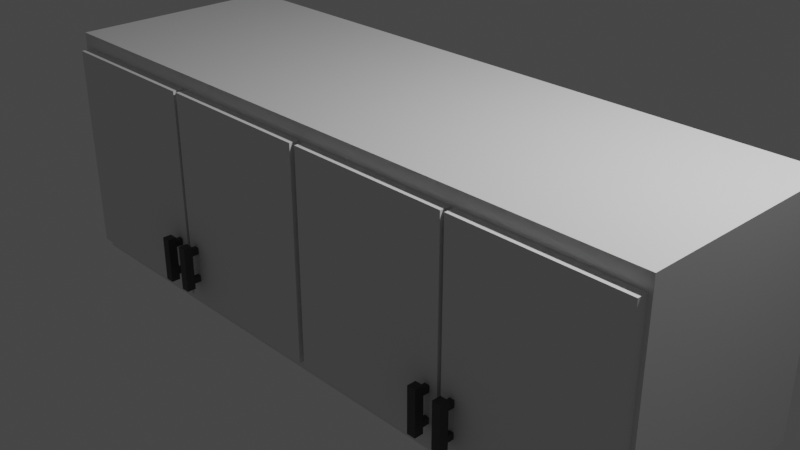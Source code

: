 # Source: laci_atas.blend  (saved by Blender 2.90.8; exported with 4.5.12 LTS)
import bpy
from mathutils import Matrix  # noqa: F401  (used for matrix-valued properties, if any)

bpy.ops.wm.read_factory_settings(use_empty=True)
scene = bpy.context.scene
scene.name = 'Scene'

# ---- collections
col_collection = bpy.data.collections.new('Collection'); scene.collection.children.link(col_collection)

# ---- materials (node trees are filled in below, after node groups)
mat_material = bpy.data.materials.new('Material')
mat_material.alpha_threshold = 0.0
mat_material.use_transparent_shadow = False
mat_material.line_color = (0.0, 0.0, 0.0, 1.0)
mat_material_001 = bpy.data.materials.new('Material.001')
mat_material_001.use_transparent_shadow = False
mat_material_002 = bpy.data.materials.new('Material.002')
mat_material_002.use_transparent_shadow = False

# ---- material node trees
mat_material.use_nodes = True; mat_material.node_tree.nodes.clear()
_N = mat_material.node_tree.nodes; _L = mat_material.node_tree.links
n0 = _N.new('ShaderNodeOutputMaterial'); n0.name = 'Material Output'; n0.location = (300, 300)
n1 = _N.new('ShaderNodeBsdfPrincipled'); n1.name = 'Principled BSDF'; n1.location = (10, 300)
n1.distribution = 'GGX'
n1.subsurface_method = 'BURLEY'
n1.inputs[0].default_value = (0.7842, 0.7842, 0.7842, 1.0)
n1.inputs[2].default_value = 0.4
n1.inputs[3].default_value = 1.45
n1.inputs[27].default_value = (0.0, 0.0, 0.0, 1.0)
n1.inputs[28].default_value = 1.0
_L.new(n1.outputs[0], n0.inputs[0])
n0.is_active_output = True
mat_material_001.use_nodes = True; mat_material_001.node_tree.nodes.clear()
_N = mat_material_001.node_tree.nodes; _L = mat_material_001.node_tree.links
n0 = _N.new('ShaderNodeBsdfPrincipled'); n0.name = 'Principled BSDF'; n0.location = (10, 300)
n0.distribution = 'GGX'
n0.subsurface_method = 'BURLEY'
n0.inputs[0].default_value = (0.3625, 0.3475, 0.3694, 1.0)
n0.inputs[3].default_value = 1.45
n0.inputs[27].default_value = (0.0, 0.0, 0.0, 1.0)
n0.inputs[28].default_value = 1.0
n1 = _N.new('ShaderNodeOutputMaterial'); n1.name = 'Material Output'; n1.location = (300, 300)
_L.new(n0.outputs[0], n1.inputs[0])
n1.is_active_output = True
mat_material_002.use_nodes = True; mat_material_002.node_tree.nodes.clear()
_N = mat_material_002.node_tree.nodes; _L = mat_material_002.node_tree.links
n0 = _N.new('ShaderNodeBsdfPrincipled'); n0.name = 'Principled BSDF'; n0.location = (10, 300)
n0.distribution = 'GGX'
n0.subsurface_method = 'BURLEY'
n0.inputs[0].default_value = (0.06045, 0.05401, 0.05708, 1.0)
n0.inputs[3].default_value = 1.45
n0.inputs[27].default_value = (0.0, 0.0, 0.0, 1.0)
n0.inputs[28].default_value = 1.0
n1 = _N.new('ShaderNodeOutputMaterial'); n1.name = 'Material Output'; n1.location = (300, 300)
_L.new(n0.outputs[0], n1.inputs[0])
n1.is_active_output = True

# ---- world
world_world = bpy.data.worlds.new('World'); scene.world = world_world
world_world.use_nodes = True; world_world.node_tree.nodes.clear()
_N = world_world.node_tree.nodes; _L = world_world.node_tree.links
n0 = _N.new('ShaderNodeOutputWorld'); n0.name = 'World Output'; n0.location = (300, 300)
n1 = _N.new('ShaderNodeBackground'); n1.name = 'Background'; n1.location = (10, 300)
n1.inputs[0].default_value = (0.05088, 0.05088, 0.05088, 1.0)
_L.new(n1.outputs[0], n0.inputs[0])
n0.is_active_output = True
world_world.color = (0.05088, 0.05088, 0.05088)
world_world.use_sun_shadow = False
world_world.sun_shadow_jitter_overblur = 0.0

# ---- cameras
cam_camera = bpy.data.cameras.new('Camera')
cam_camera.clip_end = 100.0
cam_camera.ortho_scale = 7.314

# ---- lights
light_light = bpy.data.lights.new('Light', 'POINT')
light_light.transmission_factor = 0.0
light_light.energy = 1000.0
light_light.shadow_soft_size = 0.1
light_light.shadow_maximum_resolution = 0.006
light_light.use_absolute_resolution = True

# ---- meshes
me_cube = bpy.data.meshes.new('Cube')
me_cube.from_pydata([(1.0, 1.0, 1.0), (0.9647, 0.9403, -1.0), (1.0, -1.0, 1.0), (0.9647, -0.9403, -1.0), (-1.0, 1.0, 1.0), (-0.9647, 0.9403, -1.0), (-1.0, -1.0, 1.0), (-0.9647, -0.9403, -1.0), (-1.0, 1.0, -1.0), (-1.0, -1.0, -1.0), (1.0, 1.0, -1.0), (1.0, -1.0, -1.0)], [], [(11, 2, 6, 9), (9, 6, 4, 8), (10, 0, 2, 11), (8, 4, 0, 10), (5, 7, 9, 8), (1, 5, 8, 10), (7, 3, 11, 9), (3, 1, 10, 11), (5, 1, 3, 7), (2, 0, 4, 6)])
me_cube.polygons.foreach_set('material_index', [0, 0, 0, 0, 2, 0, 0, 0, 2, 0])
_uv = me_cube.uv_layers.new(name='UVMap')
_uv.uv.foreach_set('vector', [0.375, 0.75, 0.625, 0.75, 0.625, 1.0, 0.375, 1.0, 0.375, 0.0, 0.625, 0.0, 0.625, 0.25, 0.375, 0.25, 0.375, 0.5, 0.625, 0.5, 0.625, 0.75, 0.375, 0.75, 0.375, 0.25, 0.625, 0.25, 0.625, 0.5, 0.375, 0.5, 0.1325, 0.5075, 0.1325, 0.7425, 0.125, 0.75, 0.125, 0.5, 0.3675, 0.5075, 0.1325, 0.5075, 0.125, 0.5, 0.375, 0.5, 0.1325, 0.7425, 0.3675, 0.7425, 0.375, 0.75, 0.125, 0.75, 0.3675, 0.7425, 0.3675, 0.5075, 0.375, 0.5, 0.375, 0.75, 0.1325, 0.5075, 0.3675, 0.5075, 0.3675, 0.7425, 0.1325, 0.7425, 0.625, 0.75, 0.625, 0.5, 0.625, 0.25, 0.625, 0.0])
me_cube.materials.append(mat_material)
me_cube.materials.append(mat_material_001)
me_cube.materials.append(mat_material_001)
me_cube.use_remesh_preserve_volume = False
me_cube.use_remesh_preserve_attributes = False
me_cube.use_mirror_vertex_groups = False
me_cube.update()
me_cube_001 = bpy.data.meshes.new('Cube.001')
me_cube_001.from_pydata([(-1.0, -1.0, -1.0), (-1.0, -1.0, 1.0), (-1.0, 1.0, -1.0), (-1.0, 1.0, 1.0), (1.0, -1.0, -1.0), (1.0, -1.0, 1.0), (1.0, 1.0, -1.0), (1.0, 1.0, 1.0)], [], [(0, 1, 3, 2), (2, 3, 7, 6), (6, 7, 5, 4), (4, 5, 1, 0), (2, 6, 4, 0), (7, 3, 1, 5)])
_uv = me_cube_001.uv_layers.new(name='UVMap')
_uv.uv.foreach_set('vector', [0.375, 0.0, 0.625, 0.0, 0.625, 0.25, 0.375, 0.25, 0.375, 0.25, 0.625, 0.25, 0.625, 0.5, 0.375, 0.5, 0.375, 0.5, 0.625, 0.5, 0.625, 0.75, 0.375, 0.75, 0.375, 0.75, 0.625, 0.75, 0.625, 1.0, 0.375, 1.0, 0.125, 0.5, 0.375, 0.5, 0.375, 0.75, 0.125, 0.75, 0.625, 0.5, 0.875, 0.5, 0.875, 0.75, 0.625, 0.75])
me_cube_001.use_remesh_fix_poles = True
me_cube_001.use_remesh_preserve_attributes = False
me_cube_001.use_mirror_vertex_groups = False
me_cube_001.update()
me_cube_002 = bpy.data.meshes.new('Cube.002')
me_cube_002.from_pydata([(-1.0, -1.0, -1.0), (-1.0, -1.0, 1.0), (-1.0, 1.0, -1.0), (-1.0, 1.0, 1.0), (1.0, -1.0, -1.0), (1.0, -1.0, 1.0), (1.0, 1.0, -1.0), (1.0, 1.0, 1.0)], [], [(0, 1, 3, 2), (2, 3, 7, 6), (6, 7, 5, 4), (4, 5, 1, 0), (2, 6, 4, 0), (7, 3, 1, 5)])
_uv = me_cube_002.uv_layers.new(name='UVMap')
_uv.uv.foreach_set('vector', [0.375, 0.0, 0.625, 0.0, 0.625, 0.25, 0.375, 0.25, 0.375, 0.25, 0.625, 0.25, 0.625, 0.5, 0.375, 0.5, 0.375, 0.5, 0.625, 0.5, 0.625, 0.75, 0.375, 0.75, 0.375, 0.75, 0.625, 0.75, 0.625, 1.0, 0.375, 1.0, 0.125, 0.5, 0.375, 0.5, 0.375, 0.75, 0.125, 0.75, 0.625, 0.5, 0.875, 0.5, 0.875, 0.75, 0.625, 0.75])
me_cube_002.use_remesh_fix_poles = True
me_cube_002.use_remesh_preserve_attributes = False
me_cube_002.use_mirror_vertex_groups = False
me_cube_002.update()
me_cube_003 = bpy.data.meshes.new('Cube.003')
me_cube_003.from_pydata([(-1.0, -1.0, -1.0), (-1.0, -1.0, 1.0), (-1.0, 1.0, -1.0), (-1.0, 1.0, 1.0), (1.0, -1.0, -1.0), (1.0, -1.0, 1.0), (1.0, 1.0, -1.0), (1.0, 1.0, 1.0)], [], [(0, 1, 3, 2), (2, 3, 7, 6), (6, 7, 5, 4), (4, 5, 1, 0), (2, 6, 4, 0), (7, 3, 1, 5)])
_uv = me_cube_003.uv_layers.new(name='UVMap')
_uv.uv.foreach_set('vector', [0.375, 0.0, 0.625, 0.0, 0.625, 0.25, 0.375, 0.25, 0.375, 0.25, 0.625, 0.25, 0.625, 0.5, 0.375, 0.5, 0.375, 0.5, 0.625, 0.5, 0.625, 0.75, 0.375, 0.75, 0.375, 0.75, 0.625, 0.75, 0.625, 1.0, 0.375, 1.0, 0.125, 0.5, 0.375, 0.5, 0.375, 0.75, 0.125, 0.75, 0.625, 0.5, 0.875, 0.5, 0.875, 0.75, 0.625, 0.75])
me_cube_003.use_remesh_fix_poles = True
me_cube_003.use_remesh_preserve_attributes = False
me_cube_003.use_mirror_vertex_groups = False
me_cube_003.update()
me_cube_004 = bpy.data.meshes.new('Cube.004')
me_cube_004.from_pydata([(-1.0, -1.0, -1.0), (-1.0, -1.0, 1.0), (-1.0, 1.0, -1.0), (-1.0, 1.0, 1.0), (1.0, -1.0, -1.0), (1.0, -1.0, 1.0), (1.0, 1.0, -1.0), (1.0, 1.0, 1.0)], [], [(0, 1, 3, 2), (2, 3, 7, 6), (6, 7, 5, 4), (4, 5, 1, 0), (2, 6, 4, 0), (7, 3, 1, 5)])
_uv = me_cube_004.uv_layers.new(name='UVMap')
_uv.uv.foreach_set('vector', [0.375, 0.0, 0.625, 0.0, 0.625, 0.25, 0.375, 0.25, 0.375, 0.25, 0.625, 0.25, 0.625, 0.5, 0.375, 0.5, 0.375, 0.5, 0.625, 0.5, 0.625, 0.75, 0.375, 0.75, 0.375, 0.75, 0.625, 0.75, 0.625, 1.0, 0.375, 1.0, 0.125, 0.5, 0.375, 0.5, 0.375, 0.75, 0.125, 0.75, 0.625, 0.5, 0.875, 0.5, 0.875, 0.75, 0.625, 0.75])
me_cube_004.use_remesh_fix_poles = True
me_cube_004.use_remesh_preserve_attributes = False
me_cube_004.use_mirror_vertex_groups = False
me_cube_004.update()
me_cube_005 = bpy.data.meshes.new('Cube.005')
me_cube_005.from_pydata([(-1.0, -1.0, -1.0), (-1.0, -1.0, 1.0), (-1.0, 1.0, -1.0), (-1.0, 1.0, 1.0), (1.0, -1.0, -1.0), (1.0, -1.0, 1.0), (1.0, 1.0, -1.0), (1.0, 1.0, 1.0), (-1.0, -1.0, 0.8035), (-1.0, 1.0, 0.8035), (1.0, 1.0, 0.8035), (1.0, -1.0, 0.8035), (-1.0, 1.0, 0.5029), (1.0, 1.0, 0.5029), (1.0, -1.0, 0.5029), (-1.0, -1.0, 0.5029), (-1.0, 1.0, -0.8035), (1.0, 1.0, -0.8035), (1.0, -1.0, -0.8035), (-1.0, -1.0, -0.8035), (-1.0, -1.0, -0.5318), (-1.0, 1.0, -0.5318), (1.0, 1.0, -0.5318), (1.0, -1.0, -0.5318), (-0.5784, 1.0, -1.0), (-0.5784, 1.0, 1.0), (-0.5784, -1.0, -1.0), (-0.5784, -1.0, 1.0), (-0.5784, -1.0, 0.8035), (-0.5784, 1.0, 0.8035), (-0.5784, 1.0, 0.5029), (-0.5784, -1.0, 0.5029), (-0.5784, -1.0, -0.8035), (-0.5784, 1.0, -0.8035), (-0.5784, -1.0, -0.5318), (-0.5784, 1.0, -0.5318), (0.5955, 1.0, 1.0), (0.5955, -1.0, -1.0), (0.5955, 1.0, 0.8035), (0.5955, 1.0, 0.5029), (0.5955, 1.0, -0.8035), (0.5955, 1.0, -0.5318), (0.5955, 1.0, -1.0), (0.5955, -1.0, 1.0), (0.5955, -1.0, 0.8035), (0.5955, -1.0, 0.5029), (0.5955, -1.0, -0.8035), (0.5955, -1.0, -0.5318), (-0.5784, 3.081, -0.5318), (-0.5784, 3.081, -0.8035), (-0.5784, 3.081, 0.8035), (-0.5784, 3.081, 0.5029), (0.5955, 3.081, 0.8035), (0.5955, 3.081, 0.5029), (0.5955, 3.081, -0.8035), (0.5955, 3.081, -0.5318)], [], [(8, 1, 3, 9), (38, 36, 7, 10), (10, 7, 5, 11), (28, 27, 1, 8), (42, 6, 4, 37), (25, 3, 1, 27), (31, 28, 8, 15), (13, 10, 11, 14), (39, 38, 10, 13), (15, 8, 9, 12), (20, 15, 12, 21), (41, 39, 13, 22), (22, 13, 14, 23), (34, 31, 15, 20), (26, 32, 19, 0), (6, 17, 18, 4), (42, 40, 17, 6), (0, 19, 16, 2), (32, 34, 20, 19), (17, 22, 23, 18), (40, 41, 22, 17), (19, 20, 21, 16), (16, 21, 35, 33), (46, 47, 34, 32), (2, 16, 33, 24), (37, 46, 32, 26), (47, 45, 31, 34), (21, 12, 30, 35), (12, 9, 29, 30), (45, 44, 28, 31), (36, 25, 27, 43), (2, 24, 26, 0), (44, 43, 27, 28), (9, 3, 25, 29), (11, 5, 43, 44), (7, 36, 43, 5), (14, 11, 44, 45), (23, 14, 45, 47), (4, 18, 46, 37), (18, 23, 47, 46), (30, 29, 50, 51), (24, 33, 40, 42), (35, 30, 39, 41), (35, 41, 55, 48), (24, 42, 37, 26), (29, 25, 36, 38), (49, 48, 55, 54), (51, 50, 52, 53), (39, 30, 51, 53), (38, 39, 53, 52), (33, 35, 48, 49), (40, 33, 49, 54), (29, 38, 52, 50), (41, 40, 54, 55)])
me_cube_005.polygons.foreach_set('material_index', [0, 0, 0, 0, 0, 0, 0, 0, 0, 0, 0, 0, 0, 0, 0, 0, 0, 0, 0, 0, 0, 0, 0, 0, 0, 0, 0, 0, 0, 0, 0, 0, 0, 0, 0, 0, 0, 0, 0, 0, 1, 0, 0, 1, 0, 0, 0, 0, 1, 1, 1, 1, 1, 1])
_uv = me_cube_005.uv_layers.new(name='UVMap')
_uv.uv.foreach_set('vector', [0.6004, 0.0, 0.625, 0.0, 0.625, 0.25, 0.6004, 0.25, 0.6004, 0.4494, 0.625, 0.4494, 0.625, 0.5, 0.6004, 0.5, 0.6004, 0.5, 0.625, 0.5, 0.625, 0.75, 0.6004, 0.75, 0.6004, 0.9473, 0.625, 0.9473, 0.625, 1.0, 0.6004, 1.0, 0.3244, 0.5, 0.375, 0.5, 0.375, 0.75, 0.3244, 0.75, 0.8223, 0.5, 0.875, 0.5, 0.875, 0.75, 0.8223, 0.75, 0.5629, 0.9473, 0.6004, 0.9473, 0.6004, 1.0, 0.5629, 1.0, 0.5629, 0.5, 0.6004, 0.5, 0.6004, 0.75, 0.5629, 0.75, 0.5629, 0.4494, 0.6004, 0.4494, 0.6004, 0.5, 0.5629, 0.5, 0.5629, 0.0, 0.6004, 0.0, 0.6004, 0.25, 0.5629, 0.25, 0.4335, 0.0, 0.5629, 0.0, 0.5629, 0.25, 0.4335, 0.25, 0.4335, 0.4494, 0.5629, 0.4494, 0.5629, 0.5, 0.4335, 0.5, 0.4335, 0.5, 0.5629, 0.5, 0.5629, 0.75, 0.4335, 0.75, 0.4335, 0.9473, 0.5629, 0.9473, 0.5629, 1.0, 0.4335, 1.0, 0.375, 0.9473, 0.3996, 0.9473, 0.3996, 1.0, 0.375, 1.0, 0.375, 0.5, 0.3996, 0.5, 0.3996, 0.75, 0.375, 0.75, 0.375, 0.4494, 0.3996, 0.4494, 0.3996, 0.5, 0.375, 0.5, 0.375, 0.0, 0.3996, 0.0, 0.3996, 0.25, 0.375, 0.25, 0.3996, 0.9473, 0.4335, 0.9473, 0.4335, 1.0, 0.3996, 1.0, 0.3996, 0.5, 0.4335, 0.5, 0.4335, 0.75, 0.3996, 0.75, 0.3996, 0.4494, 0.4335, 0.4494, 0.4335, 0.5, 0.3996, 0.5, 0.3996, 0.0, 0.4335, 0.0, 0.4335, 0.25, 0.3996, 0.25, 0.3996, 0.25, 0.4335, 0.25, 0.4335, 0.3027, 0.3996, 0.3027, 0.3996, 0.8006, 0.4335, 0.8006, 0.4335, 0.9473, 0.3996, 0.9473, 0.375, 0.25, 0.3996, 0.25, 0.3996, 0.3027, 0.375, 0.3027, 0.375, 0.8006, 0.3996, 0.8006, 0.3996, 0.9473, 0.375, 0.9473, 0.4335, 0.8006, 0.5629, 0.8006, 0.5629, 0.9473, 0.4335, 0.9473, 0.4335, 0.25, 0.5629, 0.25, 0.5629, 0.3027, 0.4335, 0.3027, 0.5629, 0.25, 0.6004, 0.25, 0.6004, 0.3027, 0.5629, 0.3027, 0.5629, 0.8006, 0.6004, 0.8006, 0.6004, 0.9473, 0.5629, 0.9473, 0.6756, 0.5, 0.8223, 0.5, 0.8223, 0.75, 0.6756, 0.75, 0.125, 0.5, 0.1777, 0.5, 0.1777, 0.75, 0.125, 0.75, 0.6004, 0.8006, 0.625, 0.8006, 0.625, 0.9473, 0.6004, 0.9473, 0.6004, 0.25, 0.625, 0.25, 0.625, 0.3027, 0.6004, 0.3027, 0.6004, 0.75, 0.625, 0.75, 0.625, 0.8006, 0.6004, 0.8006, 0.625, 0.5, 0.6756, 0.5, 0.6756, 0.75, 0.625, 0.75, 0.5629, 0.75, 0.6004, 0.75, 0.6004, 0.8006, 0.5629, 0.8006, 0.4335, 0.75, 0.5629, 0.75, 0.5629, 0.8006, 0.4335, 0.8006, 0.375, 0.75, 0.3996, 0.75, 0.3996, 0.8006, 0.375, 0.8006, 0.3996, 0.75, 0.4335, 0.75, 0.4335, 0.8006, 0.3996, 0.8006, 0.5629, 0.3027, 0.6004, 0.3027, 0.6004, 0.3027, 0.5629, 0.3027, 0.375, 0.3027, 0.3996, 0.3027, 0.3996, 0.4494, 0.375, 0.4494, 0.4335, 0.3027, 0.5629, 0.3027, 0.5629, 0.4494, 0.4335, 0.4494, 0.4335, 0.3027, 0.4335, 0.4494, 0.4335, 0.4494, 0.4335, 0.3027, 0.1777, 0.5, 0.3244, 0.5, 0.3244, 0.75, 0.1777, 0.75, 0.6004, 0.3027, 0.625, 0.3027, 0.625, 0.4494, 0.6004, 0.4494, 0.3996, 0.3027, 0.4335, 0.3027, 0.4335, 0.4494, 0.3996, 0.4494, 0.5629, 0.3027, 0.6004, 0.3027, 0.6004, 0.4494, 0.5629, 0.4494, 0.5629, 0.4494, 0.5629, 0.3027, 0.5629, 0.3027, 0.5629, 0.4494, 0.6004, 0.4494, 0.5629, 0.4494, 0.5629, 0.4494, 0.6004, 0.4494, 0.3996, 0.3027, 0.4335, 0.3027, 0.4335, 0.3027, 0.3996, 0.3027, 0.3996, 0.4494, 0.3996, 0.3027, 0.3996, 0.3027, 0.3996, 0.4494, 0.6004, 0.3027, 0.6004, 0.4494, 0.6004, 0.4494, 0.6004, 0.3027, 0.4335, 0.4494, 0.3996, 0.4494, 0.3996, 0.4494, 0.4335, 0.4494])
me_cube_005.materials.append(mat_material_002)
me_cube_005.materials.append(mat_material_002)
me_cube_005.use_remesh_fix_poles = True
me_cube_005.use_remesh_preserve_attributes = False
me_cube_005.use_mirror_vertex_groups = False
me_cube_005.update()
me_cube_006 = bpy.data.meshes.new('Cube.006')
me_cube_006.from_pydata([(-1.0, -1.0, -1.0), (-1.0, -1.0, 1.0), (-1.0, 1.0, -1.0), (-1.0, 1.0, 1.0), (1.0, -1.0, -1.0), (1.0, -1.0, 1.0), (1.0, 1.0, -1.0), (1.0, 1.0, 1.0), (-1.0, -1.0, 0.8035), (-1.0, 1.0, 0.8035), (1.0, 1.0, 0.8035), (1.0, -1.0, 0.8035), (-1.0, 1.0, 0.5029), (1.0, 1.0, 0.5029), (1.0, -1.0, 0.5029), (-1.0, -1.0, 0.5029), (-1.0, 1.0, -0.8035), (1.0, 1.0, -0.8035), (1.0, -1.0, -0.8035), (-1.0, -1.0, -0.8035), (-1.0, -1.0, -0.5318), (-1.0, 1.0, -0.5318), (1.0, 1.0, -0.5318), (1.0, -1.0, -0.5318), (-0.5784, 1.0, -1.0), (-0.5784, 1.0, 1.0), (-0.5784, -1.0, -1.0), (-0.5784, -1.0, 1.0), (-0.5784, -1.0, 0.8035), (-0.5784, 1.0, 0.8035), (-0.5784, 1.0, 0.5029), (-0.5784, -1.0, 0.5029), (-0.5784, -1.0, -0.8035), (-0.5784, 1.0, -0.8035), (-0.5784, -1.0, -0.5318), (-0.5784, 1.0, -0.5318), (0.5955, 1.0, 1.0), (0.5955, -1.0, -1.0), (0.5955, 1.0, 0.8035), (0.5955, 1.0, 0.5029), (0.5955, 1.0, -0.8035), (0.5955, 1.0, -0.5318), (0.5955, 1.0, -1.0), (0.5955, -1.0, 1.0), (0.5955, -1.0, 0.8035), (0.5955, -1.0, 0.5029), (0.5955, -1.0, -0.8035), (0.5955, -1.0, -0.5318), (-0.5784, 3.081, -0.5318), (-0.5784, 3.081, -0.8035), (-0.5784, 3.081, 0.8035), (-0.5784, 3.081, 0.5029), (0.5955, 3.081, 0.8035), (0.5955, 3.081, 0.5029), (0.5955, 3.081, -0.8035), (0.5955, 3.081, -0.5318)], [], [(8, 1, 3, 9), (38, 36, 7, 10), (10, 7, 5, 11), (28, 27, 1, 8), (42, 6, 4, 37), (25, 3, 1, 27), (31, 28, 8, 15), (13, 10, 11, 14), (39, 38, 10, 13), (15, 8, 9, 12), (20, 15, 12, 21), (41, 39, 13, 22), (22, 13, 14, 23), (34, 31, 15, 20), (26, 32, 19, 0), (6, 17, 18, 4), (42, 40, 17, 6), (0, 19, 16, 2), (32, 34, 20, 19), (17, 22, 23, 18), (40, 41, 22, 17), (19, 20, 21, 16), (16, 21, 35, 33), (46, 47, 34, 32), (2, 16, 33, 24), (37, 46, 32, 26), (47, 45, 31, 34), (21, 12, 30, 35), (12, 9, 29, 30), (45, 44, 28, 31), (36, 25, 27, 43), (2, 24, 26, 0), (44, 43, 27, 28), (9, 3, 25, 29), (11, 5, 43, 44), (7, 36, 43, 5), (14, 11, 44, 45), (23, 14, 45, 47), (4, 18, 46, 37), (18, 23, 47, 46), (30, 29, 50, 51), (24, 33, 40, 42), (35, 30, 39, 41), (35, 41, 55, 48), (24, 42, 37, 26), (29, 25, 36, 38), (49, 48, 55, 54), (51, 50, 52, 53), (39, 30, 51, 53), (38, 39, 53, 52), (33, 35, 48, 49), (40, 33, 49, 54), (29, 38, 52, 50), (41, 40, 54, 55)])
_uv = me_cube_006.uv_layers.new(name='UVMap')
_uv.uv.foreach_set('vector', [0.6004, 0.0, 0.625, 0.0, 0.625, 0.25, 0.6004, 0.25, 0.6004, 0.4494, 0.625, 0.4494, 0.625, 0.5, 0.6004, 0.5, 0.6004, 0.5, 0.625, 0.5, 0.625, 0.75, 0.6004, 0.75, 0.6004, 0.9473, 0.625, 0.9473, 0.625, 1.0, 0.6004, 1.0, 0.3244, 0.5, 0.375, 0.5, 0.375, 0.75, 0.3244, 0.75, 0.8223, 0.5, 0.875, 0.5, 0.875, 0.75, 0.8223, 0.75, 0.5629, 0.9473, 0.6004, 0.9473, 0.6004, 1.0, 0.5629, 1.0, 0.5629, 0.5, 0.6004, 0.5, 0.6004, 0.75, 0.5629, 0.75, 0.5629, 0.4494, 0.6004, 0.4494, 0.6004, 0.5, 0.5629, 0.5, 0.5629, 0.0, 0.6004, 0.0, 0.6004, 0.25, 0.5629, 0.25, 0.4335, 0.0, 0.5629, 0.0, 0.5629, 0.25, 0.4335, 0.25, 0.4335, 0.4494, 0.5629, 0.4494, 0.5629, 0.5, 0.4335, 0.5, 0.4335, 0.5, 0.5629, 0.5, 0.5629, 0.75, 0.4335, 0.75, 0.4335, 0.9473, 0.5629, 0.9473, 0.5629, 1.0, 0.4335, 1.0, 0.375, 0.9473, 0.3996, 0.9473, 0.3996, 1.0, 0.375, 1.0, 0.375, 0.5, 0.3996, 0.5, 0.3996, 0.75, 0.375, 0.75, 0.375, 0.4494, 0.3996, 0.4494, 0.3996, 0.5, 0.375, 0.5, 0.375, 0.0, 0.3996, 0.0, 0.3996, 0.25, 0.375, 0.25, 0.3996, 0.9473, 0.4335, 0.9473, 0.4335, 1.0, 0.3996, 1.0, 0.3996, 0.5, 0.4335, 0.5, 0.4335, 0.75, 0.3996, 0.75, 0.3996, 0.4494, 0.4335, 0.4494, 0.4335, 0.5, 0.3996, 0.5, 0.3996, 0.0, 0.4335, 0.0, 0.4335, 0.25, 0.3996, 0.25, 0.3996, 0.25, 0.4335, 0.25, 0.4335, 0.3027, 0.3996, 0.3027, 0.3996, 0.8006, 0.4335, 0.8006, 0.4335, 0.9473, 0.3996, 0.9473, 0.375, 0.25, 0.3996, 0.25, 0.3996, 0.3027, 0.375, 0.3027, 0.375, 0.8006, 0.3996, 0.8006, 0.3996, 0.9473, 0.375, 0.9473, 0.4335, 0.8006, 0.5629, 0.8006, 0.5629, 0.9473, 0.4335, 0.9473, 0.4335, 0.25, 0.5629, 0.25, 0.5629, 0.3027, 0.4335, 0.3027, 0.5629, 0.25, 0.6004, 0.25, 0.6004, 0.3027, 0.5629, 0.3027, 0.5629, 0.8006, 0.6004, 0.8006, 0.6004, 0.9473, 0.5629, 0.9473, 0.6756, 0.5, 0.8223, 0.5, 0.8223, 0.75, 0.6756, 0.75, 0.125, 0.5, 0.1777, 0.5, 0.1777, 0.75, 0.125, 0.75, 0.6004, 0.8006, 0.625, 0.8006, 0.625, 0.9473, 0.6004, 0.9473, 0.6004, 0.25, 0.625, 0.25, 0.625, 0.3027, 0.6004, 0.3027, 0.6004, 0.75, 0.625, 0.75, 0.625, 0.8006, 0.6004, 0.8006, 0.625, 0.5, 0.6756, 0.5, 0.6756, 0.75, 0.625, 0.75, 0.5629, 0.75, 0.6004, 0.75, 0.6004, 0.8006, 0.5629, 0.8006, 0.4335, 0.75, 0.5629, 0.75, 0.5629, 0.8006, 0.4335, 0.8006, 0.375, 0.75, 0.3996, 0.75, 0.3996, 0.8006, 0.375, 0.8006, 0.3996, 0.75, 0.4335, 0.75, 0.4335, 0.8006, 0.3996, 0.8006, 0.5629, 0.3027, 0.6004, 0.3027, 0.6004, 0.3027, 0.5629, 0.3027, 0.375, 0.3027, 0.3996, 0.3027, 0.3996, 0.4494, 0.375, 0.4494, 0.4335, 0.3027, 0.5629, 0.3027, 0.5629, 0.4494, 0.4335, 0.4494, 0.4335, 0.3027, 0.4335, 0.4494, 0.4335, 0.4494, 0.4335, 0.3027, 0.1777, 0.5, 0.3244, 0.5, 0.3244, 0.75, 0.1777, 0.75, 0.6004, 0.3027, 0.625, 0.3027, 0.625, 0.4494, 0.6004, 0.4494, 0.3996, 0.3027, 0.4335, 0.3027, 0.4335, 0.4494, 0.3996, 0.4494, 0.5629, 0.3027, 0.6004, 0.3027, 0.6004, 0.4494, 0.5629, 0.4494, 0.5629, 0.4494, 0.5629, 0.3027, 0.5629, 0.3027, 0.5629, 0.4494, 0.6004, 0.4494, 0.5629, 0.4494, 0.5629, 0.4494, 0.6004, 0.4494, 0.3996, 0.3027, 0.4335, 0.3027, 0.4335, 0.3027, 0.3996, 0.3027, 0.3996, 0.4494, 0.3996, 0.3027, 0.3996, 0.3027, 0.3996, 0.4494, 0.6004, 0.3027, 0.6004, 0.4494, 0.6004, 0.4494, 0.6004, 0.3027, 0.4335, 0.4494, 0.3996, 0.4494, 0.3996, 0.4494, 0.4335, 0.4494])
me_cube_006.materials.append(mat_material_002)
me_cube_006.use_remesh_fix_poles = True
me_cube_006.use_remesh_preserve_attributes = False
me_cube_006.use_mirror_vertex_groups = False
me_cube_006.update()
me_cube_007 = bpy.data.meshes.new('Cube.007')
me_cube_007.from_pydata([(-1.0, -1.0, -1.0), (-1.0, -1.0, 1.0), (-1.0, 1.0, -1.0), (-1.0, 1.0, 1.0), (1.0, -1.0, -1.0), (1.0, -1.0, 1.0), (1.0, 1.0, -1.0), (1.0, 1.0, 1.0), (-1.0, -1.0, 0.8035), (-1.0, 1.0, 0.8035), (1.0, 1.0, 0.8035), (1.0, -1.0, 0.8035), (-1.0, 1.0, 0.5029), (1.0, 1.0, 0.5029), (1.0, -1.0, 0.5029), (-1.0, -1.0, 0.5029), (-1.0, 1.0, -0.8035), (1.0, 1.0, -0.8035), (1.0, -1.0, -0.8035), (-1.0, -1.0, -0.8035), (-1.0, -1.0, -0.5318), (-1.0, 1.0, -0.5318), (1.0, 1.0, -0.5318), (1.0, -1.0, -0.5318), (-0.5784, 1.0, -1.0), (-0.5784, 1.0, 1.0), (-0.5784, -1.0, -1.0), (-0.5784, -1.0, 1.0), (-0.5784, -1.0, 0.8035), (-0.5784, 1.0, 0.8035), (-0.5784, 1.0, 0.5029), (-0.5784, -1.0, 0.5029), (-0.5784, -1.0, -0.8035), (-0.5784, 1.0, -0.8035), (-0.5784, -1.0, -0.5318), (-0.5784, 1.0, -0.5318), (0.5955, 1.0, 1.0), (0.5955, -1.0, -1.0), (0.5955, 1.0, 0.8035), (0.5955, 1.0, 0.5029), (0.5955, 1.0, -0.8035), (0.5955, 1.0, -0.5318), (0.5955, 1.0, -1.0), (0.5955, -1.0, 1.0), (0.5955, -1.0, 0.8035), (0.5955, -1.0, 0.5029), (0.5955, -1.0, -0.8035), (0.5955, -1.0, -0.5318), (-0.5784, 3.081, -0.5318), (-0.5784, 3.081, -0.8035), (-0.5784, 3.081, 0.8035), (-0.5784, 3.081, 0.5029), (0.5955, 3.081, 0.8035), (0.5955, 3.081, 0.5029), (0.5955, 3.081, -0.8035), (0.5955, 3.081, -0.5318)], [], [(8, 1, 3, 9), (38, 36, 7, 10), (10, 7, 5, 11), (28, 27, 1, 8), (42, 6, 4, 37), (25, 3, 1, 27), (31, 28, 8, 15), (13, 10, 11, 14), (39, 38, 10, 13), (15, 8, 9, 12), (20, 15, 12, 21), (41, 39, 13, 22), (22, 13, 14, 23), (34, 31, 15, 20), (26, 32, 19, 0), (6, 17, 18, 4), (42, 40, 17, 6), (0, 19, 16, 2), (32, 34, 20, 19), (17, 22, 23, 18), (40, 41, 22, 17), (19, 20, 21, 16), (16, 21, 35, 33), (46, 47, 34, 32), (2, 16, 33, 24), (37, 46, 32, 26), (47, 45, 31, 34), (21, 12, 30, 35), (12, 9, 29, 30), (45, 44, 28, 31), (36, 25, 27, 43), (2, 24, 26, 0), (44, 43, 27, 28), (9, 3, 25, 29), (11, 5, 43, 44), (7, 36, 43, 5), (14, 11, 44, 45), (23, 14, 45, 47), (4, 18, 46, 37), (18, 23, 47, 46), (30, 29, 50, 51), (24, 33, 40, 42), (35, 30, 39, 41), (35, 41, 55, 48), (24, 42, 37, 26), (29, 25, 36, 38), (49, 48, 55, 54), (51, 50, 52, 53), (39, 30, 51, 53), (38, 39, 53, 52), (33, 35, 48, 49), (40, 33, 49, 54), (29, 38, 52, 50), (41, 40, 54, 55)])
_uv = me_cube_007.uv_layers.new(name='UVMap')
_uv.uv.foreach_set('vector', [0.6004, 0.0, 0.625, 0.0, 0.625, 0.25, 0.6004, 0.25, 0.6004, 0.4494, 0.625, 0.4494, 0.625, 0.5, 0.6004, 0.5, 0.6004, 0.5, 0.625, 0.5, 0.625, 0.75, 0.6004, 0.75, 0.6004, 0.9473, 0.625, 0.9473, 0.625, 1.0, 0.6004, 1.0, 0.3244, 0.5, 0.375, 0.5, 0.375, 0.75, 0.3244, 0.75, 0.8223, 0.5, 0.875, 0.5, 0.875, 0.75, 0.8223, 0.75, 0.5629, 0.9473, 0.6004, 0.9473, 0.6004, 1.0, 0.5629, 1.0, 0.5629, 0.5, 0.6004, 0.5, 0.6004, 0.75, 0.5629, 0.75, 0.5629, 0.4494, 0.6004, 0.4494, 0.6004, 0.5, 0.5629, 0.5, 0.5629, 0.0, 0.6004, 0.0, 0.6004, 0.25, 0.5629, 0.25, 0.4335, 0.0, 0.5629, 0.0, 0.5629, 0.25, 0.4335, 0.25, 0.4335, 0.4494, 0.5629, 0.4494, 0.5629, 0.5, 0.4335, 0.5, 0.4335, 0.5, 0.5629, 0.5, 0.5629, 0.75, 0.4335, 0.75, 0.4335, 0.9473, 0.5629, 0.9473, 0.5629, 1.0, 0.4335, 1.0, 0.375, 0.9473, 0.3996, 0.9473, 0.3996, 1.0, 0.375, 1.0, 0.375, 0.5, 0.3996, 0.5, 0.3996, 0.75, 0.375, 0.75, 0.375, 0.4494, 0.3996, 0.4494, 0.3996, 0.5, 0.375, 0.5, 0.375, 0.0, 0.3996, 0.0, 0.3996, 0.25, 0.375, 0.25, 0.3996, 0.9473, 0.4335, 0.9473, 0.4335, 1.0, 0.3996, 1.0, 0.3996, 0.5, 0.4335, 0.5, 0.4335, 0.75, 0.3996, 0.75, 0.3996, 0.4494, 0.4335, 0.4494, 0.4335, 0.5, 0.3996, 0.5, 0.3996, 0.0, 0.4335, 0.0, 0.4335, 0.25, 0.3996, 0.25, 0.3996, 0.25, 0.4335, 0.25, 0.4335, 0.3027, 0.3996, 0.3027, 0.3996, 0.8006, 0.4335, 0.8006, 0.4335, 0.9473, 0.3996, 0.9473, 0.375, 0.25, 0.3996, 0.25, 0.3996, 0.3027, 0.375, 0.3027, 0.375, 0.8006, 0.3996, 0.8006, 0.3996, 0.9473, 0.375, 0.9473, 0.4335, 0.8006, 0.5629, 0.8006, 0.5629, 0.9473, 0.4335, 0.9473, 0.4335, 0.25, 0.5629, 0.25, 0.5629, 0.3027, 0.4335, 0.3027, 0.5629, 0.25, 0.6004, 0.25, 0.6004, 0.3027, 0.5629, 0.3027, 0.5629, 0.8006, 0.6004, 0.8006, 0.6004, 0.9473, 0.5629, 0.9473, 0.6756, 0.5, 0.8223, 0.5, 0.8223, 0.75, 0.6756, 0.75, 0.125, 0.5, 0.1777, 0.5, 0.1777, 0.75, 0.125, 0.75, 0.6004, 0.8006, 0.625, 0.8006, 0.625, 0.9473, 0.6004, 0.9473, 0.6004, 0.25, 0.625, 0.25, 0.625, 0.3027, 0.6004, 0.3027, 0.6004, 0.75, 0.625, 0.75, 0.625, 0.8006, 0.6004, 0.8006, 0.625, 0.5, 0.6756, 0.5, 0.6756, 0.75, 0.625, 0.75, 0.5629, 0.75, 0.6004, 0.75, 0.6004, 0.8006, 0.5629, 0.8006, 0.4335, 0.75, 0.5629, 0.75, 0.5629, 0.8006, 0.4335, 0.8006, 0.375, 0.75, 0.3996, 0.75, 0.3996, 0.8006, 0.375, 0.8006, 0.3996, 0.75, 0.4335, 0.75, 0.4335, 0.8006, 0.3996, 0.8006, 0.5629, 0.3027, 0.6004, 0.3027, 0.6004, 0.3027, 0.5629, 0.3027, 0.375, 0.3027, 0.3996, 0.3027, 0.3996, 0.4494, 0.375, 0.4494, 0.4335, 0.3027, 0.5629, 0.3027, 0.5629, 0.4494, 0.4335, 0.4494, 0.4335, 0.3027, 0.4335, 0.4494, 0.4335, 0.4494, 0.4335, 0.3027, 0.1777, 0.5, 0.3244, 0.5, 0.3244, 0.75, 0.1777, 0.75, 0.6004, 0.3027, 0.625, 0.3027, 0.625, 0.4494, 0.6004, 0.4494, 0.3996, 0.3027, 0.4335, 0.3027, 0.4335, 0.4494, 0.3996, 0.4494, 0.5629, 0.3027, 0.6004, 0.3027, 0.6004, 0.4494, 0.5629, 0.4494, 0.5629, 0.4494, 0.5629, 0.3027, 0.5629, 0.3027, 0.5629, 0.4494, 0.6004, 0.4494, 0.5629, 0.4494, 0.5629, 0.4494, 0.6004, 0.4494, 0.3996, 0.3027, 0.4335, 0.3027, 0.4335, 0.3027, 0.3996, 0.3027, 0.3996, 0.4494, 0.3996, 0.3027, 0.3996, 0.3027, 0.3996, 0.4494, 0.6004, 0.3027, 0.6004, 0.4494, 0.6004, 0.4494, 0.6004, 0.3027, 0.4335, 0.4494, 0.3996, 0.4494, 0.3996, 0.4494, 0.4335, 0.4494])
me_cube_007.materials.append(mat_material_002)
me_cube_007.use_remesh_fix_poles = True
me_cube_007.use_remesh_preserve_attributes = False
me_cube_007.use_mirror_vertex_groups = False
me_cube_007.update()
me_cube_008 = bpy.data.meshes.new('Cube.008')
me_cube_008.from_pydata([(-1.0, -1.0, -1.0), (-1.0, -1.0, 1.0), (-1.0, 1.0, -1.0), (-1.0, 1.0, 1.0), (1.0, -1.0, -1.0), (1.0, -1.0, 1.0), (1.0, 1.0, -1.0), (1.0, 1.0, 1.0), (-1.0, -1.0, 0.8035), (-1.0, 1.0, 0.8035), (1.0, 1.0, 0.8035), (1.0, -1.0, 0.8035), (-1.0, 1.0, 0.5029), (1.0, 1.0, 0.5029), (1.0, -1.0, 0.5029), (-1.0, -1.0, 0.5029), (-1.0, 1.0, -0.8035), (1.0, 1.0, -0.8035), (1.0, -1.0, -0.8035), (-1.0, -1.0, -0.8035), (-1.0, -1.0, -0.5318), (-1.0, 1.0, -0.5318), (1.0, 1.0, -0.5318), (1.0, -1.0, -0.5318), (-0.5784, 1.0, -1.0), (-0.5784, 1.0, 1.0), (-0.5784, -1.0, -1.0), (-0.5784, -1.0, 1.0), (-0.5784, -1.0, 0.8035), (-0.5784, 1.0, 0.8035), (-0.5784, 1.0, 0.5029), (-0.5784, -1.0, 0.5029), (-0.5784, -1.0, -0.8035), (-0.5784, 1.0, -0.8035), (-0.5784, -1.0, -0.5318), (-0.5784, 1.0, -0.5318), (0.5955, 1.0, 1.0), (0.5955, -1.0, -1.0), (0.5955, 1.0, 0.8035), (0.5955, 1.0, 0.5029), (0.5955, 1.0, -0.8035), (0.5955, 1.0, -0.5318), (0.5955, 1.0, -1.0), (0.5955, -1.0, 1.0), (0.5955, -1.0, 0.8035), (0.5955, -1.0, 0.5029), (0.5955, -1.0, -0.8035), (0.5955, -1.0, -0.5318), (-0.5784, 3.081, -0.5318), (-0.5784, 3.081, -0.8035), (-0.5784, 3.081, 0.8035), (-0.5784, 3.081, 0.5029), (0.5955, 3.081, 0.8035), (0.5955, 3.081, 0.5029), (0.5955, 3.081, -0.8035), (0.5955, 3.081, -0.5318)], [], [(8, 1, 3, 9), (38, 36, 7, 10), (10, 7, 5, 11), (28, 27, 1, 8), (42, 6, 4, 37), (25, 3, 1, 27), (31, 28, 8, 15), (13, 10, 11, 14), (39, 38, 10, 13), (15, 8, 9, 12), (20, 15, 12, 21), (41, 39, 13, 22), (22, 13, 14, 23), (34, 31, 15, 20), (26, 32, 19, 0), (6, 17, 18, 4), (42, 40, 17, 6), (0, 19, 16, 2), (32, 34, 20, 19), (17, 22, 23, 18), (40, 41, 22, 17), (19, 20, 21, 16), (16, 21, 35, 33), (46, 47, 34, 32), (2, 16, 33, 24), (37, 46, 32, 26), (47, 45, 31, 34), (21, 12, 30, 35), (12, 9, 29, 30), (45, 44, 28, 31), (36, 25, 27, 43), (2, 24, 26, 0), (44, 43, 27, 28), (9, 3, 25, 29), (11, 5, 43, 44), (7, 36, 43, 5), (14, 11, 44, 45), (23, 14, 45, 47), (4, 18, 46, 37), (18, 23, 47, 46), (30, 29, 50, 51), (24, 33, 40, 42), (35, 30, 39, 41), (35, 41, 55, 48), (24, 42, 37, 26), (29, 25, 36, 38), (49, 48, 55, 54), (51, 50, 52, 53), (39, 30, 51, 53), (38, 39, 53, 52), (33, 35, 48, 49), (40, 33, 49, 54), (29, 38, 52, 50), (41, 40, 54, 55)])
_uv = me_cube_008.uv_layers.new(name='UVMap')
_uv.uv.foreach_set('vector', [0.6004, 0.0, 0.625, 0.0, 0.625, 0.25, 0.6004, 0.25, 0.6004, 0.4494, 0.625, 0.4494, 0.625, 0.5, 0.6004, 0.5, 0.6004, 0.5, 0.625, 0.5, 0.625, 0.75, 0.6004, 0.75, 0.6004, 0.9473, 0.625, 0.9473, 0.625, 1.0, 0.6004, 1.0, 0.3244, 0.5, 0.375, 0.5, 0.375, 0.75, 0.3244, 0.75, 0.8223, 0.5, 0.875, 0.5, 0.875, 0.75, 0.8223, 0.75, 0.5629, 0.9473, 0.6004, 0.9473, 0.6004, 1.0, 0.5629, 1.0, 0.5629, 0.5, 0.6004, 0.5, 0.6004, 0.75, 0.5629, 0.75, 0.5629, 0.4494, 0.6004, 0.4494, 0.6004, 0.5, 0.5629, 0.5, 0.5629, 0.0, 0.6004, 0.0, 0.6004, 0.25, 0.5629, 0.25, 0.4335, 0.0, 0.5629, 0.0, 0.5629, 0.25, 0.4335, 0.25, 0.4335, 0.4494, 0.5629, 0.4494, 0.5629, 0.5, 0.4335, 0.5, 0.4335, 0.5, 0.5629, 0.5, 0.5629, 0.75, 0.4335, 0.75, 0.4335, 0.9473, 0.5629, 0.9473, 0.5629, 1.0, 0.4335, 1.0, 0.375, 0.9473, 0.3996, 0.9473, 0.3996, 1.0, 0.375, 1.0, 0.375, 0.5, 0.3996, 0.5, 0.3996, 0.75, 0.375, 0.75, 0.375, 0.4494, 0.3996, 0.4494, 0.3996, 0.5, 0.375, 0.5, 0.375, 0.0, 0.3996, 0.0, 0.3996, 0.25, 0.375, 0.25, 0.3996, 0.9473, 0.4335, 0.9473, 0.4335, 1.0, 0.3996, 1.0, 0.3996, 0.5, 0.4335, 0.5, 0.4335, 0.75, 0.3996, 0.75, 0.3996, 0.4494, 0.4335, 0.4494, 0.4335, 0.5, 0.3996, 0.5, 0.3996, 0.0, 0.4335, 0.0, 0.4335, 0.25, 0.3996, 0.25, 0.3996, 0.25, 0.4335, 0.25, 0.4335, 0.3027, 0.3996, 0.3027, 0.3996, 0.8006, 0.4335, 0.8006, 0.4335, 0.9473, 0.3996, 0.9473, 0.375, 0.25, 0.3996, 0.25, 0.3996, 0.3027, 0.375, 0.3027, 0.375, 0.8006, 0.3996, 0.8006, 0.3996, 0.9473, 0.375, 0.9473, 0.4335, 0.8006, 0.5629, 0.8006, 0.5629, 0.9473, 0.4335, 0.9473, 0.4335, 0.25, 0.5629, 0.25, 0.5629, 0.3027, 0.4335, 0.3027, 0.5629, 0.25, 0.6004, 0.25, 0.6004, 0.3027, 0.5629, 0.3027, 0.5629, 0.8006, 0.6004, 0.8006, 0.6004, 0.9473, 0.5629, 0.9473, 0.6756, 0.5, 0.8223, 0.5, 0.8223, 0.75, 0.6756, 0.75, 0.125, 0.5, 0.1777, 0.5, 0.1777, 0.75, 0.125, 0.75, 0.6004, 0.8006, 0.625, 0.8006, 0.625, 0.9473, 0.6004, 0.9473, 0.6004, 0.25, 0.625, 0.25, 0.625, 0.3027, 0.6004, 0.3027, 0.6004, 0.75, 0.625, 0.75, 0.625, 0.8006, 0.6004, 0.8006, 0.625, 0.5, 0.6756, 0.5, 0.6756, 0.75, 0.625, 0.75, 0.5629, 0.75, 0.6004, 0.75, 0.6004, 0.8006, 0.5629, 0.8006, 0.4335, 0.75, 0.5629, 0.75, 0.5629, 0.8006, 0.4335, 0.8006, 0.375, 0.75, 0.3996, 0.75, 0.3996, 0.8006, 0.375, 0.8006, 0.3996, 0.75, 0.4335, 0.75, 0.4335, 0.8006, 0.3996, 0.8006, 0.5629, 0.3027, 0.6004, 0.3027, 0.6004, 0.3027, 0.5629, 0.3027, 0.375, 0.3027, 0.3996, 0.3027, 0.3996, 0.4494, 0.375, 0.4494, 0.4335, 0.3027, 0.5629, 0.3027, 0.5629, 0.4494, 0.4335, 0.4494, 0.4335, 0.3027, 0.4335, 0.4494, 0.4335, 0.4494, 0.4335, 0.3027, 0.1777, 0.5, 0.3244, 0.5, 0.3244, 0.75, 0.1777, 0.75, 0.6004, 0.3027, 0.625, 0.3027, 0.625, 0.4494, 0.6004, 0.4494, 0.3996, 0.3027, 0.4335, 0.3027, 0.4335, 0.4494, 0.3996, 0.4494, 0.5629, 0.3027, 0.6004, 0.3027, 0.6004, 0.4494, 0.5629, 0.4494, 0.5629, 0.4494, 0.5629, 0.3027, 0.5629, 0.3027, 0.5629, 0.4494, 0.6004, 0.4494, 0.5629, 0.4494, 0.5629, 0.4494, 0.6004, 0.4494, 0.3996, 0.3027, 0.4335, 0.3027, 0.4335, 0.3027, 0.3996, 0.3027, 0.3996, 0.4494, 0.3996, 0.3027, 0.3996, 0.3027, 0.3996, 0.4494, 0.6004, 0.3027, 0.6004, 0.4494, 0.6004, 0.4494, 0.6004, 0.3027, 0.4335, 0.4494, 0.3996, 0.4494, 0.3996, 0.4494, 0.4335, 0.4494])
me_cube_008.materials.append(mat_material_002)
me_cube_008.use_remesh_fix_poles = True
me_cube_008.use_remesh_preserve_attributes = False
me_cube_008.use_mirror_vertex_groups = False
me_cube_008.update()

# ---- objects
ob_cube = bpy.data.objects.new('Cube', me_cube)
ob_light = bpy.data.objects.new('Light', light_light)
ob_camera = bpy.data.objects.new('Camera', cam_camera)
ob_cube_001 = bpy.data.objects.new('Cube.001', me_cube_001)
ob_cube_002 = bpy.data.objects.new('Cube.002', me_cube_002)
ob_cube_003 = bpy.data.objects.new('Cube.003', me_cube_003)
ob_cube_004 = bpy.data.objects.new('Cube.004', me_cube_004)
ob_cube_005 = bpy.data.objects.new('Cube.005', me_cube_005)
ob_cube_006 = bpy.data.objects.new('Cube.006', me_cube_006)
ob_cube_007 = bpy.data.objects.new('Cube.007', me_cube_007)
ob_cube_008 = bpy.data.objects.new('Cube.008', me_cube_008)

# ---- transforms, parenting, visibility, modifiers, constraints
ob_cube.location = (0.0, 0.0, 0.0313)
ob_cube.scale = (3.8, 1.222, 1.333)
ob_cube.lock_rotations_4d = False
ob_cube.empty_display_type = 'ARROWS'
ob_cube.lineart.crease_threshold = 0.0
ob_light.location = (4.076, 1.005, 5.904)
ob_light.rotation_euler = (0.6503, 0.05522, 1.866)
ob_light.lock_rotations_4d = False
ob_light.empty_display_type = 'ARROWS'
ob_light.color = (0.0, 0.0, 0.0, 0.0)
ob_light.lineart.crease_threshold = 0.0
ob_camera.location = (7.359, -6.926, 4.958)
ob_camera.rotation_euler = (1.109, 0.0, 0.8149)
ob_camera.lock_rotations_4d = False
ob_camera.empty_display_type = 'ARROWS'
ob_camera.color = (0.0, 0.0, 0.0, 0.0)
ob_camera.display_type = 'WIRE'
ob_camera.lineart.crease_threshold = 0.0
ob_cube_001.location = (-2.789, -0.3402, 0.0313)
ob_cube_001.scale = (0.9125, 1.0, 1.168)
ob_cube_001.lineart.crease_threshold = 0.0
ob_cube_002.location = (-0.9176, -0.3402, 0.0313)
ob_cube_002.scale = (0.9125, 1.0, 1.168)
ob_cube_002.lineart.crease_threshold = 0.0
ob_cube_003.location = (0.9767, -0.3402, 0.0313)
ob_cube_003.scale = (0.9125, 1.0, 1.168)
ob_cube_003.lineart.crease_threshold = 0.0
ob_cube_004.location = (2.847, -0.3402, 0.0313)
ob_cube_004.scale = (0.9125, 1.0, 1.168)
ob_cube_004.lineart.crease_threshold = 0.0
ob_cube_005.location = (-2.001, -1.479, -0.6917)
ob_cube_005.scale = (0.04862, 0.04972, 0.2517)
ob_cube_005.lineart.crease_threshold = 0.0
ob_cube_006.location = (-1.702, -1.479, -0.6917)
ob_cube_006.scale = (0.04862, 0.04972, 0.2517)
ob_cube_006.lineart.crease_threshold = 0.0
ob_cube_007.location = (1.77, -1.479, -0.6917)
ob_cube_007.scale = (0.04862, 0.04972, 0.2517)
ob_cube_007.lineart.crease_threshold = 0.0
ob_cube_008.location = (2.069, -1.479, -0.6917)
ob_cube_008.scale = (0.04862, 0.04972, 0.2517)
ob_cube_008.lineart.crease_threshold = 0.0

# ---- collection membership
col_collection.objects.link(ob_cube)
col_collection.objects.link(ob_light)
col_collection.objects.link(ob_camera)
col_collection.objects.link(ob_cube_001)
col_collection.objects.link(ob_cube_002)
col_collection.objects.link(ob_cube_003)
col_collection.objects.link(ob_cube_004)
col_collection.objects.link(ob_cube_005)
col_collection.objects.link(ob_cube_006)
col_collection.objects.link(ob_cube_007)
col_collection.objects.link(ob_cube_008)

# ---- scene / render settings (as saved in the file)
scene.camera = ob_camera
scene.frame_start = 1; scene.frame_end = 250; scene.frame_set(1)
scene.render.engine = 'BLENDER_EEVEE_NEXT'
scene.cycles.use_denoising = False
scene.cycles.samples = 128
scene.cycles.sampling_pattern = 'TABULATED_SOBOL'
scene.cycles.use_adaptive_sampling = False
scene.cycles.use_light_tree = False
scene.view_settings.view_transform = 'Filmic'
bpy.context.view_layer.update()
